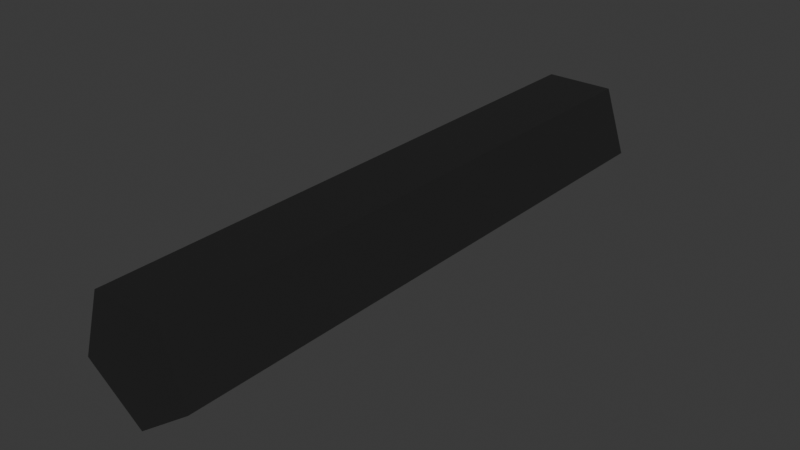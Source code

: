 # Source: RopeMesh.blend  (saved by Blender 4.2.66; exported with 4.5.12 LTS)
import bpy
from mathutils import Matrix  # noqa: F401  (used for matrix-valued properties, if any)

bpy.ops.wm.read_factory_settings(use_empty=True)
scene = bpy.context.scene
scene.name = 'Scene'

# ---- collections
col_collection = bpy.data.collections.new('Collection'); scene.collection.children.link(col_collection)

# ---- materials (node trees are filled in below, after node groups)
mat_material_001 = bpy.data.materials.new('Material.001')

# ---- material node trees
mat_material_001.use_nodes = True; mat_material_001.node_tree.nodes.clear()
_N = mat_material_001.node_tree.nodes; _L = mat_material_001.node_tree.links
n0 = _N.new('ShaderNodeBsdfPrincipled'); n0.name = 'Principled BSDF'; n0.location = (10, 300)
n0.inputs[0].default_value = (0.01662, 0.01662, 0.01662, 1.0)
n1 = _N.new('ShaderNodeOutputMaterial'); n1.name = 'Material Output'; n1.location = (300, 300)
_L.new(n0.outputs[0], n1.inputs[0])
n1.is_active_output = True

# ---- world
world_world = bpy.data.worlds.new('World'); scene.world = world_world
world_world.use_nodes = True; world_world.node_tree.nodes.clear()
_N = world_world.node_tree.nodes; _L = world_world.node_tree.links
n0 = _N.new('ShaderNodeOutputWorld'); n0.name = 'World Output'; n0.location = (300, 300)
n1 = _N.new('ShaderNodeBackground'); n1.name = 'Background'; n1.location = (10, 300)
n1.inputs[0].default_value = (0.05088, 0.05088, 0.05088, 1.0)
_L.new(n1.outputs[0], n0.inputs[0])
n0.is_active_output = True
world_world.color = (0.05088, 0.05088, 0.05088)
world_world.sun_shadow_jitter_overblur = 0.0

# ---- meshes
me_cylinder = bpy.data.meshes.new('Cylinder')
me_cylinder.from_pydata([(0.0, 0.03355, -1.0), (0.0, 9.966, -1.0), (0.9511, 0.03355, -0.309), (0.9511, 9.966, -0.309), (0.5878, 0.03355, 0.809), (0.5878, 9.966, 0.809), (-0.5878, 0.03355, 0.809), (-0.5878, 9.966, 0.809), (-0.9511, 0.03355, -0.309), (-0.9511, 9.966, -0.309)], [], [(0, 1, 3, 2), (2, 3, 5, 4), (4, 5, 7, 6), (3, 1, 9, 7, 5), (6, 7, 9, 8), (8, 9, 1, 0), (0, 2, 4, 6, 8)])
_uv = me_cylinder.uv_layers.new(name='UVMap')
_uv.uv.foreach_set('vector', [1.0, 0.5, 1.0, 1.0, 0.8, 1.0, 0.8, 0.5, 0.8, 0.5, 0.8, 1.0, 0.6, 1.0, 0.6, 0.5, 0.6, 0.5, 0.6, 1.0, 0.4, 1.0, 0.4, 0.5, 0.4783, 0.3242, 0.25, 0.49, 0.02175, 0.3242, 0.1089, 0.05584, 0.3911, 0.05584, 0.4, 0.5, 0.4, 1.0, 0.2, 1.0, 0.2, 0.5, 0.2, 0.5, 0.2, 1.0, 2.98e-08, 1.0, 2.98e-08, 0.5, 0.75, 0.49, 0.9783, 0.3242, 0.8911, 0.05584, 0.6089, 0.05584, 0.5217, 0.3242])
me_cylinder.materials.append(mat_material_001)
me_cylinder.update()

# ---- objects
ob_cylinder = bpy.data.objects.new('Cylinder', me_cylinder)

# ---- transforms, parenting, visibility, modifiers, constraints
ob_cylinder.location = (0.0, 0.0, 0.0)

# ---- collection membership
col_collection.objects.link(ob_cylinder)

# ---- scene / render settings (as saved in the file)
scene.frame_start = 1; scene.frame_end = 250; scene.frame_set(1)
scene.render.engine = 'BLENDER_EEVEE_NEXT'
bpy.context.view_layer.update()

# ---- added for rendering (the .blend has no active camera and no usable light): camera, sun
cam_auto = bpy.data.cameras.new('AutoCamera')
cam_auto.lens = 50.0
cam_auto.sensor_width = 36.0
cam_auto.clip_end = 1000.0
ob_auto_camera = bpy.data.objects.new('AutoCamera', cam_auto)
scene.collection.objects.link(ob_auto_camera)
ob_auto_camera.location = (9.50566, -6.40679, 7.50904)
ob_auto_camera.rotation_euler = (1.09748, -7.21219e-08, 0.694738)
scene.camera = ob_auto_camera
light_auto_sun = bpy.data.lights.new('AutoSun', 'SUN')
light_auto_sun.energy = 3.0
light_auto_sun.angle = 0.0523599
ob_auto_sun = bpy.data.objects.new('AutoSun', light_auto_sun)
scene.collection.objects.link(ob_auto_sun)
ob_auto_sun.rotation_euler = (0.872665, 0.174533, 0.523599)
bpy.context.view_layer.update()
